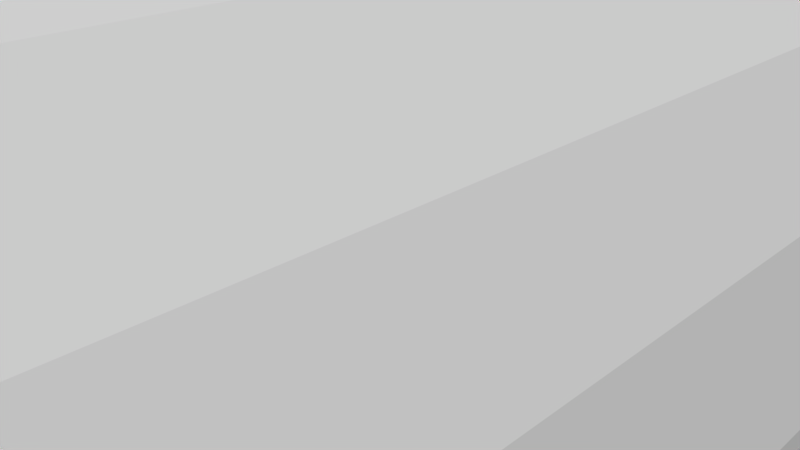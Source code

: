 # Source: 12212.blend  (saved by Blender 2.72.0; exported with 4.5.12 LTS)
import bpy
from mathutils import Matrix  # noqa: F401  (used for matrix-valued properties, if any)

bpy.ops.wm.read_factory_settings(use_empty=True)
scene = bpy.context.scene
scene.name = 'Scene'

# ---- collections
col_collection_1 = bpy.data.collections.new('Collection 1'); scene.collection.children.link(col_collection_1)

# ---- materials (node trees are filled in below, after node groups)
mat_material = bpy.data.materials.new('Material')
mat_material.alpha_threshold = 0.0
mat_material.use_transparent_shadow = False
mat_material.diffuse_color = (1.0, 1.0, 1.0, 1.0)
mat_material.specular_color = (0.902, 0.902, 0.902)
mat_material.roughness = 0.5

# ---- material node trees

# ---- world
world_world = bpy.data.worlds.new('World'); scene.world = world_world
world_world.color = (0.05088, 0.05088, 0.05088)
world_world.use_sun_shadow = False
world_world.sun_shadow_jitter_overblur = 0.0
world_world.cycles.sampling_method = 'MANUAL'
world_world.cycles.sample_map_resolution = 256

# ---- cameras
cam_camera = bpy.data.cameras.new('Camera')
cam_camera.clip_end = 100.0
cam_camera.lens = 35.0
cam_camera.sensor_width = 32.0
cam_camera.sensor_height = 18.0
cam_camera.ortho_scale = 7.314
cam_camera.dof.focus_distance = 0.0
cam_camera.dof.aperture_fstop = 128.0

# ---- meshes
me_rob_12212 = bpy.data.meshes.new('ROB-12212')
me_rob_12212.from_pydata([(0.5385, 25.4, 6.327), (-0.5385, -25.4, 6.327), (0.5385, -25.4, 6.327), (1.6, -25.4, 6.145), (1.6, 25.4, 6.145), (2.616, -25.4, 5.786), (2.616, 25.4, 5.786), (3.556, -25.4, 5.261), (3.556, 25.4, 5.261), (4.394, -25.4, 4.584), (4.394, 25.4, 4.584), (5.105, -25.4, 3.776), (5.105, 25.4, 3.776), (5.67, -25.4, 2.859), (5.67, 25.4, 2.859), (6.072, -25.4, 1.859), (6.072, 25.4, 1.859), (6.299, -25.4, 0.8066), (6.299, 25.4, 0.8066), (6.344, -25.4, -0.2695), (6.344, 25.4, -0.2695), (6.207, -25.4, -1.338), (6.207, 25.4, -1.338), (5.892, -25.4, -2.368), (5.892, 25.4, -2.368), (5.407, -25.4, -3.329), (5.407, 25.4, -3.329), (4.767, -25.4, -4.195), (4.767, 25.4, -4.195), (3.989, -25.4, -4.941), (3.989, 25.4, -4.941), (3.097, -25.4, -5.544), (3.097, 25.4, -5.544), (2.115, -25.4, -5.987), (2.115, 25.4, -5.987), (1.073, -25.4, -6.259), (1.073, 25.4, -6.259), (-4.768e-07, -25.4, -6.35), (-4.768e-07, 25.4, -6.35), (-1.073, -25.4, -6.259), (-1.073, 25.4, -6.259), (-2.115, -25.4, -5.987), (-2.115, 25.4, -5.987), (-3.097, -25.4, -5.544), (-3.097, 25.4, -5.544), (-3.989, -25.4, -4.941), (-3.989, 25.4, -4.941), (-4.767, -25.4, -4.195), (-4.767, 25.4, -4.195), (-5.407, -25.4, -3.329), (-5.407, 25.4, -3.329), (-5.892, -25.4, -2.368), (-5.892, 25.4, -2.368), (-6.207, -25.4, -1.338), (-6.207, 25.4, -1.338), (-6.344, -25.4, -0.2695), (-6.344, 25.4, -0.2695), (-6.299, -25.4, 0.8066), (-6.299, 25.4, 0.8066), (-6.072, -25.4, 1.859), (-6.072, 25.4, 1.859), (-5.67, -25.4, 2.859), (-5.67, 25.4, 2.859), (-5.105, -25.4, 3.776), (-5.105, 25.4, 3.776), (-4.394, -25.4, 4.584), (-4.394, 25.4, 4.584), (-3.556, -25.4, 5.261), (-3.556, 25.4, 5.261), (-2.616, -25.4, 5.786), (-2.616, 25.4, 5.786), (-1.6, -25.4, 6.145), (-1.6, 25.4, 6.145), (-0.5385, 25.4, 6.327)], [], [(29, 30, 28, 27), (21, 22, 20, 19), (41, 42, 40, 39), (37, 38, 36, 35), (5, 6, 4, 3), (39, 40, 38, 37), (11, 12, 10, 9), (67, 68, 66, 65), (57, 58, 56, 55), (65, 66, 64, 63), (9, 10, 8, 7), (59, 60, 58, 57), (47, 48, 46, 45), (23, 24, 22, 21), (49, 50, 48, 47), (45, 46, 44, 43), (1, 73, 72, 71), (7, 8, 6, 5), (33, 34, 32, 31), (55, 56, 54, 53), (43, 44, 42, 41), (13, 14, 12, 11), (61, 62, 60, 59), (35, 36, 34, 33), (31, 32, 30, 29), (69, 70, 68, 67), (25, 26, 24, 23), (51, 52, 50, 49), (19, 20, 18, 17), (73, 1, 2, 0), (18, 20, 22, 24, 26, 28, 30, 32, 34, 36, 38, 40, 42, 44, 46, 48, 50, 52, 54, 56, 58, 60, 62, 64, 66, 68, 70, 72, 73, 0, 4, 6, 8, 10, 12, 14, 16), (17, 18, 16, 15), (53, 54, 52, 51), (29, 27, 25, 23, 21, 19, 17, 15, 13, 11, 9, 7, 5, 3, 2, 1, 71, 69, 67, 65, 63, 61, 59, 57, 55, 53, 51, 49, 47, 45, 43, 41, 39, 37, 35, 33, 31), (27, 28, 26, 25), (3, 4, 0, 2), (63, 64, 62, 61), (71, 72, 70, 69), (15, 16, 14, 13)])
me_rob_12212.materials.append(mat_material)
me_rob_12212.use_remesh_preserve_volume = False
me_rob_12212.use_remesh_preserve_attributes = False
me_rob_12212.use_mirror_vertex_groups = False
me_rob_12212.update()

# ---- objects
ob_rob_12212 = bpy.data.objects.new('ROB-12212', me_rob_12212)
ob_camera = bpy.data.objects.new('Camera', cam_camera)

# ---- transforms, parenting, visibility, modifiers, constraints
ob_rob_12212.location = (0.0, 0.0, 0.0)
ob_rob_12212.lineart.crease_threshold = 0.0
ob_camera.location = (7.481, -6.508, 5.344)
ob_camera.rotation_euler = (1.109, 0.01082, 0.8149)
ob_camera.lock_rotations_4d = False
ob_camera.empty_display_type = 'ARROWS'
ob_camera.color = (0.0, 0.0, 0.0, 0.0)
ob_camera.display_type = 'WIRE'
ob_camera.lineart.crease_threshold = 0.0

# ---- collection membership
col_collection_1.objects.link(ob_rob_12212)
col_collection_1.objects.link(ob_camera)

# ---- scene / render settings (as saved in the file)
scene.camera = ob_camera
scene.frame_start = 1; scene.frame_end = 250; scene.frame_set(1)
scene.render.engine = 'BLENDER_EEVEE_NEXT'
scene.render.resolution_percentage = 50
scene.render.dither_intensity = 0.0
scene.cycles.use_denoising = False
scene.cycles.samples = 10
scene.cycles.sampling_pattern = 'TABULATED_SOBOL'
scene.cycles.light_sampling_threshold = 0.0
scene.cycles.use_adaptive_sampling = False
scene.cycles.use_light_tree = False
scene.cycles.blur_glossy = 0.0
scene.cycles.pixel_filter_type = 'GAUSSIAN'
scene.cycles.sample_clamp_indirect = 0.0
scene.view_settings.view_transform = 'Raw'
bpy.context.view_layer.update()

# ---- added for rendering (the .blend has no usable light): sun
light_auto_sun = bpy.data.lights.new('AutoSun', 'SUN')
light_auto_sun.energy = 3.0
light_auto_sun.angle = 0.0523599
ob_auto_sun = bpy.data.objects.new('AutoSun', light_auto_sun)
scene.collection.objects.link(ob_auto_sun)
ob_auto_sun.rotation_euler = (0.872665, 0.174533, 0.523599)
bpy.context.view_layer.update()

